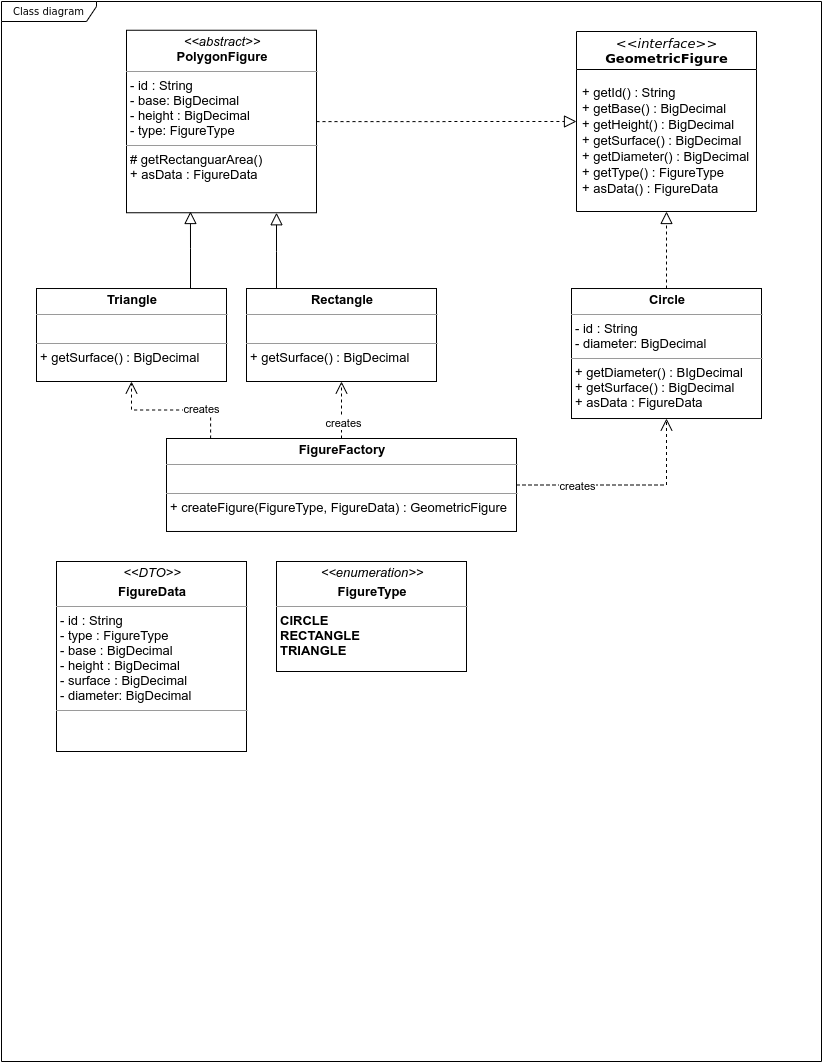

The diagram above was exported from draw.io. Its source (the exported page's mxGraphModel, read from the mxfile embedded in the PNG):
<mxGraphModel dx="1148" dy="755" grid="1" gridSize="10" guides="1" tooltips="1" connect="1" arrows="1" fold="1" page="1" pageScale="1" pageWidth="850" pageHeight="1100" background="#ffffff" math="0" shadow="0">
  <root>
    <mxCell id="0" />
    <mxCell id="1" parent="0" />
    <mxCell id="17acba5748e5396b-1" value="Class diagram" style="shape=umlFrame;whiteSpace=wrap;html=1;rounded=0;shadow=0;comic=0;labelBackgroundColor=none;strokeWidth=1;fontFamily=Verdana;fontSize=10;align=center;width=95;height=20;" parent="1" vertex="1">
      <mxGeometry x="25" y="20" width="820" height="1060" as="geometry" />
    </mxCell>
    <mxCell id="5d2195bd80daf111-38" style="edgeStyle=orthogonalEdgeStyle;rounded=0;html=1;dashed=1;labelBackgroundColor=none;startFill=0;endArrow=open;endFill=0;endSize=10;fontFamily=Verdana;fontSize=10;exitX=1;exitY=0.5;exitDx=0;exitDy=0;entryX=0.5;entryY=1;entryDx=0;entryDy=0;" parent="1" source="zennQNxSNTVZUjjf88e6-8" target="zennQNxSNTVZUjjf88e6-3" edge="1">
      <mxGeometry relative="1" as="geometry">
        <Array as="points">
          <mxPoint x="690" y="504" />
        </Array>
      </mxGeometry>
    </mxCell>
    <mxCell id="zennQNxSNTVZUjjf88e6-9" value="creates" style="edgeLabel;html=1;align=center;verticalAlign=middle;resizable=0;points=[];fontFamily=Helvetica;" vertex="1" connectable="0" parent="5d2195bd80daf111-38">
      <mxGeometry x="-0.4364" y="-1" relative="1" as="geometry">
        <mxPoint as="offset" />
      </mxGeometry>
    </mxCell>
    <mxCell id="17acba5748e5396b-20" value="&lt;font style=&quot;font-size: 13px&quot;&gt;&lt;i&gt;&amp;lt;&amp;lt;interface&amp;gt;&amp;gt;&lt;/i&gt;&lt;br&gt;&lt;b&gt;GeometricFigure&lt;/b&gt;&lt;/font&gt;" style="swimlane;html=1;fontStyle=0;childLayout=stackLayout;horizontal=1;startSize=38;fillColor=none;horizontalStack=0;resizeParent=1;resizeLast=0;collapsible=1;marginBottom=0;swimlaneFillColor=#ffffff;rounded=0;shadow=0;comic=0;labelBackgroundColor=none;strokeWidth=1;fontFamily=Verdana;fontSize=10;align=center;" parent="1" vertex="1">
      <mxGeometry x="600" y="50" width="180" height="180" as="geometry" />
    </mxCell>
    <mxCell id="17acba5748e5396b-21" value="&lt;p style=&quot;line-height: 130% ; font-size: 13px&quot;&gt;&lt;font style=&quot;font-size: 13px&quot;&gt;+ getId() : String&lt;br&gt;+ getBase() : BigDecimal&lt;br&gt;+ getHeight() : BigDecimal&amp;nbsp; &amp;nbsp; + getSurface() : BigDecimal&lt;br&gt;+ getDiameter() : BigDecimal&lt;br&gt;+ getType() : FigureTyp&lt;span&gt;e&amp;nbsp; &amp;nbsp; &amp;nbsp; &amp;nbsp; + asData() : FigureData&lt;/span&gt;&lt;/font&gt;&lt;/p&gt;" style="text;html=1;strokeColor=none;fillColor=none;align=left;verticalAlign=middle;spacingLeft=4;spacingRight=4;whiteSpace=wrap;overflow=hidden;rotatable=0;points=[[0,0.5],[1,0.5]];portConstraint=eastwest;labelPosition=center;verticalLabelPosition=middle;horizontal=1;" parent="17acba5748e5396b-20" vertex="1">
      <mxGeometry y="38" width="180" height="142" as="geometry" />
    </mxCell>
    <mxCell id="5d2195bd80daf111-21" style="edgeStyle=orthogonalEdgeStyle;rounded=0;html=1;labelBackgroundColor=none;startFill=0;endArrow=block;endFill=0;endSize=10;fontFamily=Verdana;fontSize=10;dashed=1;" parent="1" source="5d2195bd80daf111-18" target="17acba5748e5396b-20" edge="1">
      <mxGeometry relative="1" as="geometry" />
    </mxCell>
    <mxCell id="5d2195bd80daf111-18" value="&lt;p style=&quot;margin: 4px 0px 0px ; text-align: center ; font-size: 13px&quot;&gt;&lt;font style=&quot;font-size: 13px&quot;&gt;&lt;i&gt;&amp;lt;&amp;lt;abstract&amp;gt;&amp;gt;&lt;/i&gt;&lt;br&gt;&lt;b&gt;PolygonFigure&lt;/b&gt;&lt;/font&gt;&lt;/p&gt;&lt;hr size=&quot;1&quot; style=&quot;font-size: 13px&quot;&gt;&lt;p style=&quot;margin: 0px 0px 0px 4px ; font-size: 13px&quot;&gt;&lt;font style=&quot;font-size: 13px&quot;&gt;- id : String&lt;/font&gt;&lt;/p&gt;&lt;p style=&quot;margin: 0px 0px 0px 4px ; font-size: 13px&quot;&gt;&lt;font style=&quot;font-size: 13px&quot;&gt;- base: BigDecimal&lt;/font&gt;&lt;/p&gt;&lt;p style=&quot;margin: 0px 0px 0px 4px ; font-size: 13px&quot;&gt;&lt;font style=&quot;font-size: 13px&quot;&gt;- height : BigDecimal&lt;br&gt;- type: FigureType&lt;/font&gt;&lt;/p&gt;&lt;hr size=&quot;1&quot; style=&quot;font-size: 13px&quot;&gt;&lt;p style=&quot;margin: 0px 0px 0px 4px ; font-size: 13px&quot;&gt;&lt;font style=&quot;font-size: 13px&quot;&gt;# getRectanguarArea()&lt;br&gt;+ asData : FigureData&lt;/font&gt;&lt;/p&gt;" style="verticalAlign=top;align=left;overflow=fill;fontSize=12;fontFamily=Helvetica;html=1;rounded=0;shadow=0;comic=0;labelBackgroundColor=none;strokeWidth=1" parent="1" vertex="1">
      <mxGeometry x="150" y="48.75" width="190" height="182.5" as="geometry" />
    </mxCell>
    <mxCell id="zennQNxSNTVZUjjf88e6-2" style="edgeStyle=orthogonalEdgeStyle;rounded=0;html=1;labelBackgroundColor=none;startFill=0;endArrow=block;endFill=0;endSize=10;fontFamily=Verdana;fontSize=10;dashed=1;" edge="1" parent="1" source="zennQNxSNTVZUjjf88e6-3" target="17acba5748e5396b-20">
      <mxGeometry relative="1" as="geometry">
        <mxPoint x="694" y="220" as="targetPoint" />
        <Array as="points" />
      </mxGeometry>
    </mxCell>
    <mxCell id="zennQNxSNTVZUjjf88e6-3" value="&lt;p style=&quot;margin: 4px 0px 0px ; text-align: center ; font-size: 13px&quot;&gt;&lt;font style=&quot;font-size: 13px&quot;&gt;&lt;b&gt;Circle&lt;/b&gt;&lt;/font&gt;&lt;/p&gt;&lt;hr size=&quot;1&quot; style=&quot;font-size: 13px&quot;&gt;&lt;p style=&quot;margin: 0px 0px 0px 4px ; font-size: 13px&quot;&gt;&lt;font style=&quot;font-size: 13px&quot;&gt;- id : String&lt;/font&gt;&lt;/p&gt;&lt;p style=&quot;margin: 0px 0px 0px 4px ; font-size: 13px&quot;&gt;&lt;font style=&quot;font-size: 13px&quot;&gt;- diameter: BigDecimal&lt;/font&gt;&lt;/p&gt;&lt;hr size=&quot;1&quot; style=&quot;font-size: 13px&quot;&gt;&lt;p style=&quot;margin: 0px 0px 0px 4px ; font-size: 13px&quot;&gt;&lt;font style=&quot;font-size: 13px&quot;&gt;+ getDiameter() : BIgDecimal&lt;/font&gt;&lt;/p&gt;&lt;p style=&quot;margin: 0px 0px 0px 4px ; font-size: 13px&quot;&gt;&lt;font style=&quot;font-size: 13px&quot;&gt;+ getSurface() : BigDecimal&lt;br&gt;+ asData : FigureData&lt;/font&gt;&lt;/p&gt;" style="verticalAlign=top;align=left;overflow=fill;fontSize=12;fontFamily=Helvetica;html=1;rounded=0;shadow=0;comic=0;labelBackgroundColor=none;strokeWidth=1" vertex="1" parent="1">
      <mxGeometry x="595" y="307.02" width="190" height="130" as="geometry" />
    </mxCell>
    <mxCell id="zennQNxSNTVZUjjf88e6-4" style="edgeStyle=orthogonalEdgeStyle;rounded=0;html=1;labelBackgroundColor=none;startFill=0;endArrow=block;endFill=0;endSize=10;fontFamily=Verdana;fontSize=10;entryX=0.522;entryY=1.021;entryDx=0;entryDy=0;entryPerimeter=0;" edge="1" parent="1" source="zennQNxSNTVZUjjf88e6-5">
      <mxGeometry relative="1" as="geometry">
        <mxPoint x="213.96000000000004" y="230.00199999999998" as="targetPoint" />
        <Array as="points">
          <mxPoint x="214" y="267.02" />
          <mxPoint x="214" y="267.02" />
        </Array>
      </mxGeometry>
    </mxCell>
    <mxCell id="zennQNxSNTVZUjjf88e6-5" value="&lt;p style=&quot;margin: 4px 0px 0px ; text-align: center ; font-size: 13px&quot;&gt;&lt;font style=&quot;font-size: 13px&quot;&gt;&lt;b&gt;Triangle&lt;/b&gt;&lt;/font&gt;&lt;/p&gt;&lt;hr size=&quot;1&quot; style=&quot;font-size: 13px&quot;&gt;&lt;p style=&quot;margin: 0px 0px 0px 4px ; font-size: 13px&quot;&gt;&lt;br&gt;&lt;/p&gt;&lt;hr size=&quot;1&quot; style=&quot;font-size: 13px&quot;&gt;&lt;p style=&quot;margin: 0px 0px 0px 4px ; font-size: 13px&quot;&gt;&lt;span&gt;+ getSurface() : BigDecimal&lt;/span&gt;&lt;br&gt;&lt;/p&gt;&lt;p style=&quot;margin: 0px 0px 0px 4px ; font-size: 13px&quot;&gt;&lt;br&gt;&lt;/p&gt;" style="verticalAlign=top;align=left;overflow=fill;fontSize=12;fontFamily=Helvetica;html=1;rounded=0;shadow=0;comic=0;labelBackgroundColor=none;strokeWidth=1" vertex="1" parent="1">
      <mxGeometry x="60" y="307.02" width="190" height="92.98" as="geometry" />
    </mxCell>
    <mxCell id="zennQNxSNTVZUjjf88e6-6" style="edgeStyle=orthogonalEdgeStyle;rounded=0;html=1;labelBackgroundColor=none;startFill=0;endArrow=block;endFill=0;endSize=10;fontFamily=Verdana;fontSize=10;" edge="1" parent="1" source="zennQNxSNTVZUjjf88e6-7" target="5d2195bd80daf111-18">
      <mxGeometry relative="1" as="geometry">
        <mxPoint x="413.96000000000004" y="230.00199999999998" as="targetPoint" />
        <Array as="points">
          <mxPoint x="300" y="270" />
          <mxPoint x="300" y="270" />
        </Array>
      </mxGeometry>
    </mxCell>
    <mxCell id="zennQNxSNTVZUjjf88e6-7" value="&lt;p style=&quot;margin: 4px 0px 0px ; text-align: center ; font-size: 13px&quot;&gt;&lt;font style=&quot;font-size: 13px&quot;&gt;&lt;b&gt;Rectangle&lt;/b&gt;&lt;/font&gt;&lt;/p&gt;&lt;hr size=&quot;1&quot; style=&quot;font-size: 13px&quot;&gt;&lt;p style=&quot;margin: 0px 0px 0px 4px ; font-size: 13px&quot;&gt;&lt;br&gt;&lt;/p&gt;&lt;hr size=&quot;1&quot; style=&quot;font-size: 13px&quot;&gt;&lt;p style=&quot;margin: 0px 0px 0px 4px ; font-size: 13px&quot;&gt;&lt;span&gt;+ getSurface() : BigDecimal&lt;/span&gt;&lt;/p&gt;" style="verticalAlign=top;align=left;overflow=fill;fontSize=12;fontFamily=Helvetica;html=1;rounded=0;shadow=0;comic=0;labelBackgroundColor=none;strokeWidth=1" vertex="1" parent="1">
      <mxGeometry x="270" y="307.02" width="190" height="92.98" as="geometry" />
    </mxCell>
    <mxCell id="zennQNxSNTVZUjjf88e6-8" value="&lt;p style=&quot;margin: 4px 0px 0px ; text-align: center ; font-size: 13px&quot;&gt;&lt;font style=&quot;font-size: 13px&quot;&gt;&lt;b&gt;FigureFactory&lt;/b&gt;&lt;/font&gt;&lt;/p&gt;&lt;hr size=&quot;1&quot; style=&quot;font-size: 13px&quot;&gt;&lt;p style=&quot;margin: 0px 0px 0px 4px ; font-size: 13px&quot;&gt;&lt;br&gt;&lt;/p&gt;&lt;hr size=&quot;1&quot; style=&quot;font-size: 13px&quot;&gt;&lt;p style=&quot;margin: 0px 0px 0px 4px ; font-size: 13px&quot;&gt;&lt;span&gt;+ createFigure(FigureType, FigureData) : GeometricFigure&lt;/span&gt;&lt;br&gt;&lt;/p&gt;&lt;p style=&quot;margin: 0px 0px 0px 4px ; font-size: 13px&quot;&gt;&lt;br&gt;&lt;/p&gt;" style="verticalAlign=top;align=left;overflow=fill;fontSize=12;fontFamily=Helvetica;html=1;rounded=0;shadow=0;comic=0;labelBackgroundColor=none;strokeWidth=1" vertex="1" parent="1">
      <mxGeometry x="190" y="457" width="350" height="92.98" as="geometry" />
    </mxCell>
    <mxCell id="zennQNxSNTVZUjjf88e6-10" style="edgeStyle=orthogonalEdgeStyle;rounded=0;html=1;dashed=1;labelBackgroundColor=none;startFill=0;endArrow=open;endFill=0;endSize=10;fontFamily=Verdana;fontSize=10;exitX=0.5;exitY=0;exitDx=0;exitDy=0;entryX=0.5;entryY=1;entryDx=0;entryDy=0;" edge="1" parent="1" source="zennQNxSNTVZUjjf88e6-8" target="zennQNxSNTVZUjjf88e6-7">
      <mxGeometry relative="1" as="geometry">
        <Array as="points">
          <mxPoint x="365" y="440" />
          <mxPoint x="365" y="440" />
        </Array>
        <mxPoint x="550" y="513.49" as="sourcePoint" />
        <mxPoint x="700" y="447.02" as="targetPoint" />
      </mxGeometry>
    </mxCell>
    <mxCell id="zennQNxSNTVZUjjf88e6-11" value="creates" style="edgeLabel;html=1;align=center;verticalAlign=middle;resizable=0;points=[];fontFamily=Helvetica;" vertex="1" connectable="0" parent="zennQNxSNTVZUjjf88e6-10">
      <mxGeometry x="-0.4364" y="-1" relative="1" as="geometry">
        <mxPoint as="offset" />
      </mxGeometry>
    </mxCell>
    <mxCell id="zennQNxSNTVZUjjf88e6-14" style="edgeStyle=orthogonalEdgeStyle;rounded=0;html=1;dashed=1;labelBackgroundColor=none;startFill=0;endArrow=open;endFill=0;endSize=10;fontFamily=Verdana;fontSize=10;exitX=0.126;exitY=0;exitDx=0;exitDy=0;exitPerimeter=0;" edge="1" parent="1" source="zennQNxSNTVZUjjf88e6-8" target="zennQNxSNTVZUjjf88e6-5">
      <mxGeometry relative="1" as="geometry">
        <Array as="points" />
        <mxPoint x="225" y="460" as="sourcePoint" />
        <mxPoint x="225" y="403" as="targetPoint" />
      </mxGeometry>
    </mxCell>
    <mxCell id="zennQNxSNTVZUjjf88e6-15" value="creates" style="edgeLabel;html=1;align=center;verticalAlign=middle;resizable=0;points=[];fontFamily=Helvetica;" vertex="1" connectable="0" parent="zennQNxSNTVZUjjf88e6-14">
      <mxGeometry x="-0.4364" y="-1" relative="1" as="geometry">
        <mxPoint as="offset" />
      </mxGeometry>
    </mxCell>
    <mxCell id="zennQNxSNTVZUjjf88e6-16" value="&lt;p style=&quot;margin: 4px 0px 0px ; text-align: center ; font-size: 13px&quot;&gt;&lt;font style=&quot;font-size: 13px&quot;&gt;&lt;i&gt;&amp;lt;&amp;lt;DTO&amp;gt;&amp;gt;&lt;/i&gt;&lt;/font&gt;&lt;/p&gt;&lt;p style=&quot;margin: 4px 0px 0px ; text-align: center ; font-size: 13px&quot;&gt;&lt;font style=&quot;font-size: 13px&quot;&gt;&lt;b&gt;FigureData&lt;/b&gt;&lt;/font&gt;&lt;/p&gt;&lt;hr size=&quot;1&quot; style=&quot;font-size: 13px&quot;&gt;&lt;p style=&quot;margin: 0px 0px 0px 4px ; font-size: 13px&quot;&gt;&lt;font style=&quot;font-size: 13px&quot;&gt;- id : String&lt;/font&gt;&lt;/p&gt;&lt;p style=&quot;margin: 0px 0px 0px 4px ; font-size: 13px&quot;&gt;&lt;font style=&quot;font-size: 13px&quot;&gt;- type : FigureType&lt;/font&gt;&lt;/p&gt;&lt;p style=&quot;margin: 0px 0px 0px 4px ; font-size: 13px&quot;&gt;&lt;font style=&quot;font-size: 13px&quot;&gt;- base : BigDecimal&lt;/font&gt;&lt;/p&gt;&lt;p style=&quot;margin: 0px 0px 0px 4px ; font-size: 13px&quot;&gt;&lt;font style=&quot;font-size: 13px&quot;&gt;- height : BigDecimal&lt;/font&gt;&lt;/p&gt;&lt;p style=&quot;margin: 0px 0px 0px 4px ; font-size: 13px&quot;&gt;&lt;font style=&quot;font-size: 13px&quot;&gt;- surface : BigDecimal&lt;/font&gt;&lt;/p&gt;&lt;p style=&quot;margin: 0px 0px 0px 4px ; font-size: 13px&quot;&gt;&lt;font style=&quot;font-size: 13px&quot;&gt;- diameter: BigDecimal&lt;/font&gt;&lt;/p&gt;&lt;hr size=&quot;1&quot; style=&quot;font-size: 13px&quot;&gt;&lt;p style=&quot;margin: 0px 0px 0px 4px ; font-size: 13px&quot;&gt;&lt;br&gt;&lt;/p&gt;" style="verticalAlign=top;align=left;overflow=fill;fontSize=12;fontFamily=Helvetica;html=1;rounded=0;shadow=0;comic=0;labelBackgroundColor=none;strokeWidth=1" vertex="1" parent="1">
      <mxGeometry x="80" y="580" width="190" height="190" as="geometry" />
    </mxCell>
    <mxCell id="zennQNxSNTVZUjjf88e6-17" value="&lt;p style=&quot;margin: 4px 0px 0px ; text-align: center ; font-size: 13px&quot;&gt;&lt;font style=&quot;font-size: 13px&quot;&gt;&lt;i&gt;&amp;lt;&amp;lt;enumeration&amp;gt;&amp;gt;&lt;/i&gt;&lt;/font&gt;&lt;/p&gt;&lt;p style=&quot;margin: 4px 0px 0px ; text-align: center ; font-size: 13px&quot;&gt;&lt;font style=&quot;font-size: 13px&quot;&gt;&lt;b&gt;FigureType&lt;/b&gt;&lt;/font&gt;&lt;/p&gt;&lt;hr size=&quot;1&quot; style=&quot;font-size: 13px&quot;&gt;&lt;p style=&quot;margin: 0px 0px 0px 4px ; font-size: 13px&quot;&gt;&lt;/p&gt;&lt;p style=&quot;margin: 0px 0px 0px 4px ; font-size: 13px&quot;&gt;&lt;b&gt;CIRCLE&lt;/b&gt;&lt;/p&gt;&lt;p style=&quot;margin: 0px 0px 0px 4px ; font-size: 13px&quot;&gt;&lt;b&gt;RECTANGLE&lt;/b&gt;&lt;/p&gt;&lt;p style=&quot;margin: 0px 0px 0px 4px ; font-size: 13px&quot;&gt;&lt;b&gt;TRIANGLE&lt;/b&gt;&lt;/p&gt;" style="verticalAlign=top;align=left;overflow=fill;fontSize=12;fontFamily=Helvetica;html=1;rounded=0;shadow=0;comic=0;labelBackgroundColor=none;strokeWidth=1" vertex="1" parent="1">
      <mxGeometry x="300" y="580" width="190" height="110" as="geometry" />
    </mxCell>
  </root>
</mxGraphModel>